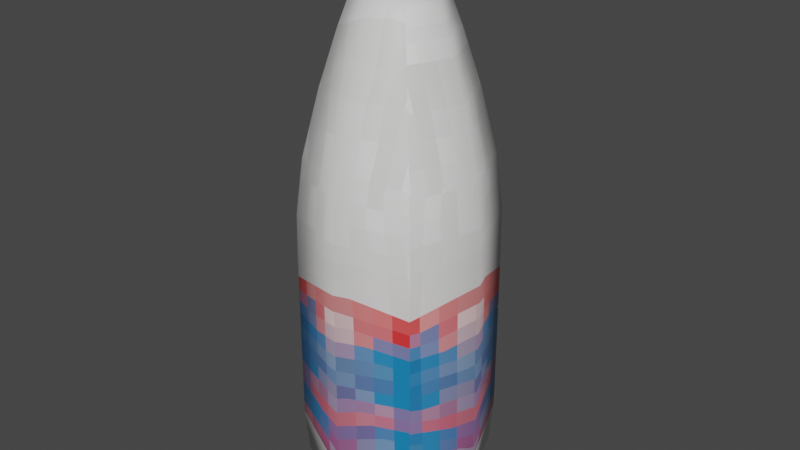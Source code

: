 # Source: bottle.blend  (saved by Blender 3.6.13; exported with 4.5.12 LTS)
import bpy
from mathutils import Matrix  # noqa: F401  (used for matrix-valued properties, if any)

bpy.ops.wm.read_factory_settings(use_empty=True)
scene = bpy.context.scene
scene.name = 'Scene'

# ---- collections
col_collection = bpy.data.collections.new('Collection'); scene.collection.children.link(col_collection)

# ---- images (referenced by path relative to the original .blend; pixels are not part of the script)
import os
ASSET_DIR = os.environ.get("B2B_ASSET_DIR", "")  # directory of the original .blend (textures are referenced by path, not embedded)
HERE = os.path.dirname(os.path.abspath(__file__))  # packed textures are extracted next to this script under _unpacked/

def load_image(name, relpath, width, height, colorspace="sRGB"):
    """Load a texture the original file referenced (path relative to the .blend, or extracted next to this script)."""
    p = next((c for c in (os.path.join(HERE, relpath), os.path.join(ASSET_DIR, relpath)) if relpath and os.path.exists(c)), "")
    if p:
        img = bpy.data.images.load(p, check_existing=True)
        img.name = name
    else:  # same state as the original file: an image datablock whose file is absent (Cycles renders it pink)
        img = bpy.data.images.new(name, width, height)
        img.source = "FILE"
        img.filepath = "//" + (relpath or name)
    img.colorspace_settings.name = colorspace
    return img
img_milk_png = load_image('milk.png', '_unpacked/milk.8d8a67ff.png', 32, 32, 'sRGB')

# ---- materials (node trees are filled in below, after node groups)
mat_bottle = bpy.data.materials.new('Bottle')
mat_bottle.use_transparent_shadow = False
mat_cap = bpy.data.materials.new('Cap')
mat_cap.use_transparent_shadow = False

# ---- material node trees
mat_bottle.use_nodes = True; mat_bottle.node_tree.nodes.clear()
_N = mat_bottle.node_tree.nodes; _L = mat_bottle.node_tree.links
n0 = _N.new('ShaderNodeOutputMaterial'); n0.name = 'Material Output'; n0.location = (300, 300)
n1 = _N.new('ShaderNodeBsdfPrincipled'); n1.name = 'Principled BSDF'; n1.location = (10, 300)
n1.distribution = 'GGX'
n1.subsurface_method = 'RANDOM_WALK_SKIN'
n1.inputs[2].default_value = 0.333
n1.inputs[3].default_value = 1.45
n1.inputs[27].default_value = (0.0, 0.0, 0.0, 1.0)
n1.inputs[28].default_value = 1.0
n2 = _N.new('ShaderNodeTexImage'); n2.name = 'Image Texture'; n2.location = (-336, 153)
n2.image = img_milk_png
n2.interpolation = 'Closest'
_L.new(n2.outputs[0], n1.inputs[0])
_L.new(n1.outputs[0], n0.inputs[0])
n0.is_active_output = True
mat_cap.use_nodes = True; mat_cap.node_tree.nodes.clear()
_N = mat_cap.node_tree.nodes; _L = mat_cap.node_tree.links
n0 = _N.new('ShaderNodeBsdfPrincipled'); n0.name = 'Principled BSDF'; n0.location = (10, 300)
n0.distribution = 'GGX'
n0.subsurface_method = 'RANDOM_WALK_SKIN'
n0.inputs[2].default_value = 0.66
n0.inputs[3].default_value = 1.45
n0.inputs[27].default_value = (0.0, 0.0, 0.0, 1.0)
n0.inputs[28].default_value = 1.0
n1 = _N.new('ShaderNodeOutputMaterial'); n1.name = 'Material Output'; n1.location = (300, 300)
n2 = _N.new('ShaderNodeTexImage'); n2.name = 'Image Texture'; n2.location = (-340, 189)
n2.image = img_milk_png
n2.interpolation = 'Closest'
_L.new(n0.outputs[0], n1.inputs[0])
_L.new(n2.outputs[0], n0.inputs[0])
n1.is_active_output = True

# ---- world
world_world = bpy.data.worlds.new('World'); scene.world = world_world
world_world.use_nodes = True; world_world.node_tree.nodes.clear()
_N = world_world.node_tree.nodes; _L = world_world.node_tree.links
n0 = _N.new('ShaderNodeOutputWorld'); n0.name = 'World Output'; n0.location = (300, 300)
n1 = _N.new('ShaderNodeBackground'); n1.name = 'Background'; n1.location = (10, 300)
n1.inputs[0].default_value = (0.05088, 0.05088, 0.05088, 1.0)
_L.new(n1.outputs[0], n0.inputs[0])
n0.is_active_output = True
world_world.color = (0.05088, 0.05088, 0.05088)
world_world.use_sun_shadow = False
world_world.sun_shadow_jitter_overblur = 0.0

# ---- meshes
me_cube_001 = bpy.data.meshes.new('Cube.001')
me_cube_001.from_pydata([(-1.0, -1.0, -1.0), (-1.0, -1.0, 1.0), (-1.0, 1.0, -1.0), (-1.0, 1.0, 1.0), (1.0, -1.0, -1.0), (1.0, -1.0, 1.0), (1.0, 1.0, -1.0), (1.0, 1.0, 1.0), (-1.0, 1.0, -1.505), (-1.0, -1.0, -1.505), (1.0, 1.0, -1.505), (1.0, -1.0, -1.505), (-1.0, -1.0, 1.869), (-1.0, 1.0, 1.869), (1.0, 1.0, 1.869), (1.0, -1.0, 1.869), (-0.4863, -0.4863, 3.385), (-0.4863, 0.4863, 3.385), (0.4863, 0.4863, 3.385), (0.4863, -0.4863, 3.385), (-0.4174, -0.4174, 3.428), (-0.4174, 0.4174, 3.428), (0.4174, 0.4174, 3.428), (0.4174, -0.4174, 3.428), (-0.4174, -0.4174, 3.848), (-0.4174, 0.4174, 3.848), (0.4174, 0.4174, 3.848), (0.4174, -0.4174, 3.848), (-0.5042, -0.5042, 3.544), (-0.5042, 0.5042, 3.544), (0.5042, 0.5042, 3.544), (0.5042, -0.5042, 3.544), (-0.5042, -0.5042, 4.033), (-0.5042, 0.5042, 4.033), (0.5042, 0.5042, 4.033), (0.5042, -0.5042, 4.033), (-0.5042, -0.5042, 4.054), (-0.5042, 0.5042, 4.054), (0.5042, 0.5042, 4.054), (0.5042, -0.5042, 4.054)], [], [(0, 1, 3, 2), (2, 3, 7, 6), (6, 7, 5, 4), (4, 5, 1, 0), (6, 4, 11, 10), (7, 3, 13, 14), (8, 10, 11, 9), (4, 0, 9, 11), (2, 6, 10, 8), (0, 2, 8, 9), (13, 12, 16, 17), (5, 7, 14, 15), (3, 1, 12, 13), (1, 5, 15, 12), (16, 19, 23, 20), (12, 15, 19, 16), (14, 13, 17, 18), (15, 14, 18, 19), (23, 22, 26, 27), (18, 17, 21, 22), (19, 18, 22, 23), (17, 16, 20, 21), (24, 27, 31, 28), (21, 20, 24, 25), (20, 23, 27, 24), (22, 21, 25, 26), (30, 29, 33, 34), (26, 25, 29, 30), (27, 26, 30, 31), (25, 24, 28, 29), (35, 34, 38, 39), (31, 30, 34, 35), (29, 28, 32, 33), (28, 31, 35, 32), (38, 37, 36, 39), (33, 32, 36, 37), (32, 35, 39, 36), (34, 33, 37, 38)])
me_cube_001.polygons.foreach_set('use_smooth', [True] * 38)
me_cube_001.polygons.foreach_set('material_index', [0, 0, 0, 0, 0, 0, 0, 0, 0, 0, 0, 0, 0, 0, 0, 0, 0, 0, 0, 0, 0, 0, 0, 0, 0, 0, 1, 0, 0, 0, 1, 1, 1, 1, 1, 1, 1, 1])
_uv = me_cube_001.uv_layers.new(name='UVMap')
_uv.uv.foreach_set('vector', [0.6233, 0.1596, 0.6217, 0.5304, 0.3851, 0.5317, 0.3769, 0.1619, 0.6105, 0.1585, 0.6151, 0.531, 0.3836, 0.5324, 0.3848, 0.1599, 0.6218, 0.1624, 0.6227, 0.5324, 0.3904, 0.5295, 0.3807, 0.1578, 0.6178, 0.1519, 0.6218, 0.5303, 0.3762, 0.5358, 0.3764, 0.1543, 0.6218, 0.1624, 0.3807, 0.1578, 0.3966, 0.03875, 0.6052, 0.04758, 0.3836, 0.5324, 0.6151, 0.531, 0.6297, 0.7065, 0.3744, 0.7081, 0.3668, 0.5479, 0.6256, 0.5463, 0.6343, 0.7268, 0.3756, 0.7291, 0.6178, 0.1519, 0.3764, 0.1543, 0.3851, 0.04586, 0.6108, 0.04389, 0.6105, 0.1585, 0.3848, 0.1599, 0.3797, 0.04551, 0.6186, 0.04403, 0.6262, 0.1596, 0.3769, 0.1619, 0.383, 0.04166, 0.6197, 0.03581, 0.3714, 0.7182, 0.6348, 0.7192, 0.5755, 0.8398, 0.4252, 0.8413, 0.3904, 0.5295, 0.6227, 0.5324, 0.6354, 0.6958, 0.3759, 0.6941, 0.3851, 0.5317, 0.6246, 0.5304, 0.6348, 0.7192, 0.3714, 0.7182, 0.3762, 0.5358, 0.6218, 0.5303, 0.6419, 0.7174, 0.3544, 0.7178, 0.4439, 0.8415, 0.5652, 0.8327, 0.5505, 0.8658, 0.4542, 0.8727, 0.3544, 0.7178, 0.6419, 0.7174, 0.5652, 0.8327, 0.4439, 0.8415, 0.3744, 0.7081, 0.6297, 0.7065, 0.5658, 0.8472, 0.4294, 0.8481, 0.369, 0.6922, 0.6354, 0.6958, 0.5768, 0.87, 0.4216, 0.868, 0.4357, 0.9062, 0.4404, 0.864, 0.563, 0.8579, 0.5603, 0.903, 0.5763, 0.8696, 0.4193, 0.8661, 0.4307, 0.8533, 0.5655, 0.8563, 0.5642, 0.8456, 0.5643, 0.8769, 0.4399, 0.8795, 0.4347, 0.8446, 0.4332, 0.8528, 0.5778, 0.8531, 0.5676, 0.8651, 0.4435, 0.8649, 0.4434, 0.8631, 0.5672, 0.8542, 0.5834, 0.9, 0.4339, 0.9108, 0.4419, 0.8436, 0.5615, 0.8435, 0.5615, 0.9037, 0.4419, 0.9038, 0.4542, 0.8727, 0.5515, 0.8706, 0.5529, 0.905, 0.4555, 0.9071, 0.4439, 0.8462, 0.5596, 0.8454, 0.56, 0.9035, 0.4443, 0.9043, 0.4417, 0.9083, 0.5609, 0.9083, 0.5609, 0.9661, 0.4417, 0.9661, 0.2656, 0.7028, 0.3324, 0.8074, 0.2999, 0.8435, 0.2192, 0.7172, 0.5672, 0.8542, 0.6689, 0.7831, 0.7063, 0.8142, 0.5834, 0.9, 0.3324, 0.8074, 0.4434, 0.8631, 0.4339, 0.9108, 0.2999, 0.8435, 0.4418, 0.965, 0.5591, 0.965, 0.5591, 0.9674, 0.4418, 0.9674, 0.4418, 0.9081, 0.5591, 0.9081, 0.5591, 0.965, 0.4418, 0.965, 0.4458, 0.9103, 0.5581, 0.9103, 0.5581, 0.9647, 0.4458, 0.9647, 0.4445, 0.9091, 0.5588, 0.9091, 0.5588, 0.9646, 0.4445, 0.9646, 0.5232, 0.9416, 0.5232, 0.9627, 0.5022, 0.9627, 0.5022, 0.9416, 0.4458, 0.9647, 0.5581, 0.9647, 0.5581, 0.967, 0.4458, 0.967, 0.4445, 0.9646, 0.5588, 0.9646, 0.5588, 0.9669, 0.4445, 0.9669, 0.4417, 0.9661, 0.5609, 0.9661, 0.5609, 0.9686, 0.4417, 0.9686])
me_cube_001.materials.append(mat_bottle)
me_cube_001.materials.append(mat_cap)
me_cube_001.update()

# ---- objects
ob_cube = bpy.data.objects.new('Cube', me_cube_001)

# ---- transforms, parenting, visibility, modifiers, constraints
ob_cube.location = (0.0, 0.0, 0.06992)
ob_cube.scale = (0.045, 0.045, 0.045)
_m = ob_cube.modifiers.new('Subdivision', 'SUBSURF')
_m.render_levels = 1

# ---- collection membership
col_collection.objects.link(ob_cube)

# ---- scene / render settings (as saved in the file)
scene.frame_start = 1; scene.frame_end = 250; scene.frame_set(1)
scene.render.engine = 'BLENDER_EEVEE_NEXT'
scene.cycles.sampling_pattern = 'TABULATED_SOBOL'
scene.view_settings.view_transform = 'Filmic'
bpy.context.view_layer.update()

# ---- added for rendering (the .blend has no active camera and no usable light): camera, sun
cam_auto = bpy.data.cameras.new('AutoCamera')
cam_auto.lens = 50.0
cam_auto.sensor_width = 36.0
cam_auto.clip_end = 1000.0
ob_auto_camera = bpy.data.objects.new('AutoCamera', cam_auto)
scene.collection.objects.link(ob_auto_camera)
ob_auto_camera.location = (0.259701, -0.311641, 0.335023)
ob_auto_camera.rotation_euler = (1.09748, -7.21219e-08, 0.694738)
scene.camera = ob_auto_camera
light_auto_sun = bpy.data.lights.new('AutoSun', 'SUN')
light_auto_sun.energy = 3.0
light_auto_sun.angle = 0.0523599
ob_auto_sun = bpy.data.objects.new('AutoSun', light_auto_sun)
scene.collection.objects.link(ob_auto_sun)
ob_auto_sun.rotation_euler = (0.872665, 0.174533, 0.523599)
bpy.context.view_layer.update()
